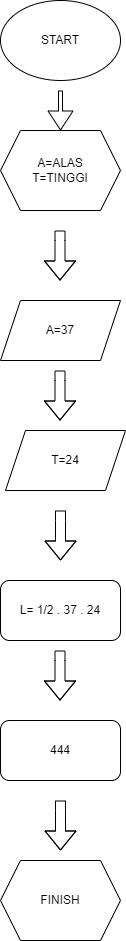

The diagram above was exported from draw.io. Its source (the exported page's mxGraphModel, read from the mxfile embedded in the PNG):
<mxGraphModel dx="880" dy="468" grid="1" gridSize="10" guides="1" tooltips="1" connect="1" arrows="1" fold="1" page="1" pageScale="1" pageWidth="850" pageHeight="1100" math="0" shadow="0">
  <root>
    <mxCell id="0" />
    <mxCell id="1" parent="0" />
    <mxCell id="RKI0Ebhm2JpkeBOJUbgq-37" value="START" style="ellipse;whiteSpace=wrap;html=1;" vertex="1" parent="1">
      <mxGeometry x="360" width="120" height="80" as="geometry" />
    </mxCell>
    <mxCell id="RKI0Ebhm2JpkeBOJUbgq-38" value="" style="shape=flexArrow;endArrow=classic;html=1;rounded=0;width=4;endSize=6;" edge="1" parent="1" target="RKI0Ebhm2JpkeBOJUbgq-39">
      <mxGeometry width="50" height="50" relative="1" as="geometry">
        <mxPoint x="420" y="90" as="sourcePoint" />
        <mxPoint x="425" y="140" as="targetPoint" />
      </mxGeometry>
    </mxCell>
    <mxCell id="RKI0Ebhm2JpkeBOJUbgq-39" value="A=ALAS&lt;div&gt;T=TINGGI&lt;/div&gt;" style="shape=hexagon;perimeter=hexagonPerimeter2;whiteSpace=wrap;html=1;fixedSize=1;" vertex="1" parent="1">
      <mxGeometry x="360" y="130" width="120" height="80" as="geometry" />
    </mxCell>
    <mxCell id="RKI0Ebhm2JpkeBOJUbgq-100" value="" style="shape=flexArrow;endArrow=classic;html=1;rounded=0;" edge="1" parent="1">
      <mxGeometry width="50" height="50" relative="1" as="geometry">
        <mxPoint x="419.5" y="230" as="sourcePoint" />
        <mxPoint x="419.5" y="280" as="targetPoint" />
        <Array as="points">
          <mxPoint x="419.5" y="240" />
          <mxPoint x="419.5" y="290" />
        </Array>
      </mxGeometry>
    </mxCell>
    <mxCell id="RKI0Ebhm2JpkeBOJUbgq-101" value="" style="shape=flexArrow;endArrow=classic;html=1;rounded=0;" edge="1" parent="1">
      <mxGeometry width="50" height="50" relative="1" as="geometry">
        <mxPoint x="419.5" y="370" as="sourcePoint" />
        <mxPoint x="419.5" y="420" as="targetPoint" />
        <Array as="points">
          <mxPoint x="419.5" y="380" />
          <mxPoint x="419.5" y="430" />
        </Array>
      </mxGeometry>
    </mxCell>
    <mxCell id="RKI0Ebhm2JpkeBOJUbgq-102" value="" style="shape=flexArrow;endArrow=classic;html=1;rounded=0;" edge="1" parent="1">
      <mxGeometry width="50" height="50" relative="1" as="geometry">
        <mxPoint x="420" y="510" as="sourcePoint" />
        <mxPoint x="420" y="560" as="targetPoint" />
        <Array as="points">
          <mxPoint x="420" y="520" />
          <mxPoint x="420" y="570" />
        </Array>
      </mxGeometry>
    </mxCell>
    <mxCell id="RKI0Ebhm2JpkeBOJUbgq-103" value="" style="shape=flexArrow;endArrow=classic;html=1;rounded=0;" edge="1" parent="1">
      <mxGeometry width="50" height="50" relative="1" as="geometry">
        <mxPoint x="419.5" y="650" as="sourcePoint" />
        <mxPoint x="419.5" y="700" as="targetPoint" />
        <Array as="points">
          <mxPoint x="419.5" y="660" />
          <mxPoint x="419.5" y="710" />
        </Array>
      </mxGeometry>
    </mxCell>
    <mxCell id="RKI0Ebhm2JpkeBOJUbgq-104" value="FINISH" style="shape=hexagon;perimeter=hexagonPerimeter2;whiteSpace=wrap;html=1;fixedSize=1;" vertex="1" parent="1">
      <mxGeometry x="360" y="860" width="120" height="80" as="geometry" />
    </mxCell>
    <mxCell id="RKI0Ebhm2JpkeBOJUbgq-105" value="444" style="rounded=1;whiteSpace=wrap;html=1;" vertex="1" parent="1">
      <mxGeometry x="360" y="720" width="120" height="60" as="geometry" />
    </mxCell>
    <mxCell id="RKI0Ebhm2JpkeBOJUbgq-106" value="" style="shape=flexArrow;endArrow=classic;html=1;rounded=0;" edge="1" parent="1">
      <mxGeometry width="50" height="50" relative="1" as="geometry">
        <mxPoint x="420" y="800" as="sourcePoint" />
        <mxPoint x="420" y="850" as="targetPoint" />
        <Array as="points">
          <mxPoint x="420" y="810" />
          <mxPoint x="420" y="860" />
        </Array>
      </mxGeometry>
    </mxCell>
    <mxCell id="RKI0Ebhm2JpkeBOJUbgq-107" value="A=37" style="shape=parallelogram;perimeter=parallelogramPerimeter;whiteSpace=wrap;html=1;fixedSize=1;" vertex="1" parent="1">
      <mxGeometry x="360" y="300" width="120" height="60" as="geometry" />
    </mxCell>
    <mxCell id="RKI0Ebhm2JpkeBOJUbgq-108" value="T=24" style="shape=parallelogram;perimeter=parallelogramPerimeter;whiteSpace=wrap;html=1;fixedSize=1;" vertex="1" parent="1">
      <mxGeometry x="365" y="430" width="120" height="60" as="geometry" />
    </mxCell>
    <mxCell id="RKI0Ebhm2JpkeBOJUbgq-109" value="L= 1/2 . 37 . 24" style="rounded=1;whiteSpace=wrap;html=1;" vertex="1" parent="1">
      <mxGeometry x="360" y="580" width="120" height="60" as="geometry" />
    </mxCell>
  </root>
</mxGraphModel>